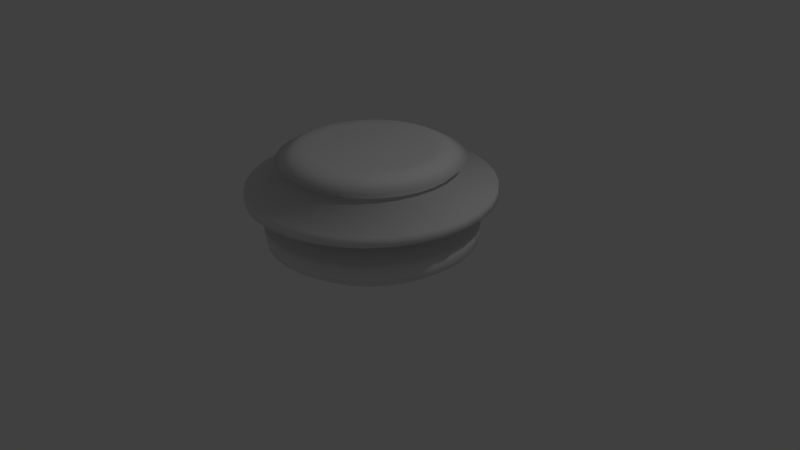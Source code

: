 # Source: piece_base.blend  (saved by Blender 2.76.0; exported with 4.5.12 LTS)
import bpy
from mathutils import Matrix  # noqa: F401  (used for matrix-valued properties, if any)

bpy.ops.wm.read_factory_settings(use_empty=True)
scene = bpy.context.scene
scene.name = 'Scene'

# ---- collections
col_collection_1 = bpy.data.collections.new('Collection 1'); scene.collection.children.link(col_collection_1)

# ---- world
world_world = bpy.data.worlds.new('World'); scene.world = world_world
world_world.color = (0.05088, 0.05088, 0.05088)
world_world.use_sun_shadow = False
world_world.sun_shadow_jitter_overblur = 0.0
world_world.cycles.sampling_method = 'MANUAL'
world_world.cycles.sample_map_resolution = 256

# ---- cameras
cam_camera = bpy.data.cameras.new('Camera')
cam_camera.clip_end = 100.0
cam_camera.lens = 35.0
cam_camera.sensor_width = 32.0
cam_camera.sensor_height = 18.0
cam_camera.ortho_scale = 7.314
cam_camera.dof.focus_distance = 0.0
cam_camera.dof.aperture_fstop = 128.0

# ---- lights
light_lamp = bpy.data.lights.new('Lamp', 'POINT')
light_lamp.transmission_factor = 0.0
light_lamp.cutoff_distance = 30.0
light_lamp.energy = 100.0
light_lamp.shadow_buffer_clip_start = 1.001
light_lamp.shadow_soft_size = 0.1
light_lamp.shadow_maximum_resolution = 0.006
light_lamp.use_absolute_resolution = True
light_lamp.cycles.use_multiple_importance_sampling = False

# ---- meshes
me_cylinder = bpy.data.meshes.new('Cylinder')
me_cylinder.from_pydata([(4.263e-08, 1.139, -1.0), (6.994e-08, 0.7978, 0.3055), (0.2221, 1.117, -1.0), (0.1556, 0.7824, 0.3055), (0.4357, 1.052, -1.0), (0.3053, 0.737, 0.3055), (0.6326, 0.9467, -1.0), (0.4432, 0.6633, 0.3055), (0.8051, 0.8051, -1.0), (0.5641, 0.5641, 0.3055), (0.9467, 0.6326, -1.0), (0.6633, 0.4432, 0.3055), (1.052, 0.4357, -1.0), (0.737, 0.3053, 0.3055), (1.117, 0.2221, -1.0), (0.7824, 0.1556, 0.3055), (1.139, 2.062e-07, -1.0), (0.7978, 2.817e-07, 0.3055), (1.117, -0.2221, -1.0), (0.7824, -0.1556, 0.3055), (1.052, -0.4357, -1.0), (0.737, -0.3053, 0.3055), (0.9467, -0.6326, -1.0), (0.6633, -0.4432, 0.3055), (0.8051, -0.8051, -1.0), (0.5641, -0.5641, 0.3055), (0.6326, -0.9467, -1.0), (0.4432, -0.6633, 0.3055), (0.4357, -1.052, -1.0), (0.3053, -0.737, 0.3055), (0.2221, -1.117, -1.0), (0.1556, -0.7824, 0.3055), (-3.284e-07, -1.139, -1.0), (-1.841e-07, -0.7978, 0.3055), (-0.2221, -1.117, -1.0), (-0.1556, -0.7824, 0.3055), (-0.4357, -1.052, -1.0), (-0.3053, -0.737, 0.3055), (-0.6326, -0.9467, -1.0), (-0.4432, -0.6633, 0.3055), (-0.8051, -0.8051, -1.0), (-0.5641, -0.5641, 0.3055), (-0.9467, -0.6326, -1.0), (-0.6633, -0.4432, 0.3055), (-1.052, -0.4357, -1.0), (-0.737, -0.3053, 0.3055), (-1.117, -0.2221, -1.0), (-0.7824, -0.1556, 0.3055), (-1.139, 1.22e-06, -1.0), (-0.7978, 9.908e-07, 0.3055), (-1.117, 0.2221, -1.0), (-0.7824, 0.1556, 0.3055), (-1.052, 0.4357, -1.0), (-0.737, 0.3053, 0.3055), (-0.9467, 0.6326, -1.0), (-0.6633, 0.4432, 0.3055), (-0.8051, 0.8051, -1.0), (-0.5641, 0.5641, 0.3055), (-0.6326, 0.9467, -1.0), (-0.4432, 0.6633, 0.3055), (-0.4357, 1.052, -1.0), (-0.3053, 0.737, 0.3055), (-0.2221, 1.117, -1.0), (-0.1556, 0.7824, 0.3055), (5.494e-08, 0.9707, -0.497), (5.066e-08, 1.071, 0.08953), (3.836e-08, 1.173, 0.1826), (0.2288, 1.15, 0.1826), (0.2089, 1.05, 0.08953), (0.1894, 0.952, -0.497), (0.4488, 1.084, 0.1826), (0.4097, 0.9891, 0.08953), (0.3715, 0.8968, -0.497), (0.6516, 0.9752, 0.1826), (0.5948, 0.8902, 0.08953), (0.5393, 0.8071, -0.497), (0.8294, 0.8294, 0.1826), (0.757, 0.757, 0.08953), (0.6864, 0.6864, -0.497), (0.9752, 0.6516, 0.1826), (0.8902, 0.5948, 0.08953), (0.8071, 0.5393, -0.497), (1.084, 0.4488, 0.1826), (0.9891, 0.4097, 0.08953), (0.8968, 0.3715, -0.497), (1.15, 0.2288, 0.1826), (1.05, 0.2089, 0.08953), (0.952, 0.1894, -0.497), (1.173, 2.002e-07, 0.1826), (1.071, 2.237e-07, 0.08953), (0.9707, 2.407e-07, -0.497), (1.15, -0.2288, 0.1826), (1.05, -0.2089, 0.08953), (0.952, -0.1894, -0.497), (1.084, -0.4488, 0.1826), (0.9891, -0.4097, 0.08953), (0.8968, -0.3715, -0.497), (0.9752, -0.6516, 0.1826), (0.8902, -0.5948, 0.08953), (0.8071, -0.5393, -0.497), (0.8294, -0.8294, 0.1826), (0.757, -0.757, 0.08953), (0.6864, -0.6864, -0.497), (0.6516, -0.9752, 0.1826), (0.5948, -0.8902, 0.08953), (0.5393, -0.8071, -0.497), (0.4488, -1.084, 0.1826), (0.4097, -0.9891, 0.08953), (0.3715, -0.8968, -0.497), (0.2288, -1.15, 0.1826), (0.2089, -1.05, 0.08953), (0.1894, -0.952, -0.497), (-3.438e-07, -1.173, 0.1826), (-2.982e-07, -1.071, 0.08953), (-2.613e-07, -0.9707, -0.497), (-0.2288, -1.15, 0.1826), (-0.2089, -1.05, 0.08953), (-0.1894, -0.952, -0.497), (-0.4488, -1.084, 0.1826), (-0.4097, -0.9891, 0.08953), (-0.3715, -0.8968, -0.497), (-0.6516, -0.9752, 0.1826), (-0.5948, -0.8902, 0.08953), (-0.5393, -0.8071, -0.497), (-0.8294, -0.8294, 0.1826), (-0.757, -0.757, 0.08953), (-0.6864, -0.6864, -0.497), (-0.9752, -0.6516, 0.1826), (-0.8902, -0.5948, 0.08953), (-0.8071, -0.5393, -0.497), (-1.084, -0.4488, 0.1826), (-0.9891, -0.4097, 0.08953), (-0.8968, -0.3715, -0.497), (-1.15, -0.2288, 0.1826), (-1.05, -0.2089, 0.08953), (-0.952, -0.1894, -0.497), (-1.173, 1.244e-06, 0.1826), (-1.071, 1.177e-06, 0.08953), (-0.9707, 1.105e-06, -0.497), (-1.15, 0.2288, 0.1826), (-1.05, 0.2089, 0.08953), (-0.952, 0.1894, -0.497), (-1.084, 0.4488, 0.1826), (-0.9891, 0.4097, 0.08953), (-0.8968, 0.3715, -0.497), (-0.9752, 0.6516, 0.1826), (-0.8902, 0.5948, 0.08953), (-0.8071, 0.5393, -0.497), (-0.8294, 0.8294, 0.1826), (-0.757, 0.757, 0.08953), (-0.6864, 0.6864, -0.497), (-0.6516, 0.9752, 0.1826), (-0.5948, 0.8902, 0.08953), (-0.5393, 0.8071, -0.497), (-0.4488, 1.084, 0.1826), (-0.4097, 0.9891, 0.08953), (-0.3715, 0.8968, -0.497), (-0.2288, 1.15, 0.1826), (-0.2089, 1.05, 0.08953), (-0.1894, 0.952, -0.497), (1.581e-08, 1.366, -0.6039), (1.908e-08, 1.338, -0.8609), (0.2611, 1.313, -0.8609), (0.2665, 1.34, -0.6039), (0.5121, 1.236, -0.8609), (0.5227, 1.262, -0.6039), (0.7435, 1.113, -0.8609), (0.7589, 1.136, -0.6039), (0.9463, 0.9463, -0.8609), (0.9659, 0.9659, -0.6039), (1.113, 0.7435, -0.8609), (1.136, 0.7589, -0.6039), (1.236, 0.5121, -0.8609), (1.262, 0.5227, -0.6039), (1.313, 0.2611, -0.8609), (1.34, 0.2665, -0.6039), (1.338, 1.549e-07, -0.8609), (1.366, 1.477e-07, -0.6039), (1.313, -0.2611, -0.8609), (1.34, -0.2665, -0.6039), (1.236, -0.5121, -0.8609), (1.262, -0.5227, -0.6039), (1.113, -0.7435, -0.8609), (1.136, -0.7589, -0.6039), (0.9463, -0.9463, -0.8609), (0.9659, -0.9659, -0.6039), (0.7435, -1.113, -0.8609), (0.7589, -1.136, -0.6039), (0.5121, -1.236, -0.8609), (0.5227, -1.262, -0.6039), (0.2611, -1.313, -0.8609), (0.2665, -1.34, -0.6039), (-4.17e-07, -1.338, -0.8609), (-4.293e-07, -1.366, -0.6039), (-0.2611, -1.313, -0.8609), (-0.2665, -1.34, -0.6039), (-0.5121, -1.236, -0.8609), (-0.5227, -1.262, -0.6039), (-0.7435, -1.113, -0.8609), (-0.7589, -1.136, -0.6039), (-0.9463, -0.9463, -0.8609), (-0.9659, -0.9659, -0.6039), (-1.113, -0.7435, -0.8609), (-1.136, -0.7589, -0.6039), (-1.236, -0.5121, -0.8609), (-1.262, -0.5227, -0.6039), (-1.313, -0.2611, -0.8609), (-1.34, -0.2665, -0.6039), (-1.338, 1.346e-06, -0.8609), (-1.366, 1.364e-06, -0.6039), (-1.313, 0.2611, -0.8609), (-1.34, 0.2665, -0.6039), (-1.236, 0.5121, -0.8609), (-1.262, 0.5227, -0.6039), (-1.113, 0.7435, -0.8609), (-1.136, 0.7589, -0.6039), (-0.9463, 0.9463, -0.8609), (-0.9659, 0.9659, -0.6039), (-0.7435, 1.113, -0.8609), (-0.7589, 1.136, -0.6039), (-0.5121, 1.236, -0.8609), (-0.5227, 1.262, -0.6039), (-0.2665, 1.34, -0.6039), (-0.2611, 1.313, -0.8609), (2.327e-09, 1.56, -0.1441), (2.133e-10, 1.572, -0.2667), (0.3067, 1.542, -0.2667), (0.3043, 1.53, -0.1441), (0.6016, 1.452, -0.2667), (0.5969, 1.441, -0.1441), (0.8734, 1.307, -0.2667), (0.8666, 1.297, -0.1441), (1.112, 1.112, -0.2667), (1.103, 1.103, -0.1441), (1.307, 0.8734, -0.2667), (1.297, 0.8666, -0.1441), (1.452, 0.6016, -0.2667), (1.441, 0.5969, -0.1441), (1.542, 0.3067, -0.2667), (1.53, 0.3043, -0.1441), (1.572, 1.053e-07, -0.2667), (1.56, 1.092e-07, -0.1441), (1.542, -0.3067, -0.2667), (1.53, -0.3043, -0.1441), (1.452, -0.6016, -0.2667), (1.441, -0.5969, -0.1441), (1.307, -0.8734, -0.2667), (1.297, -0.8666, -0.1441), (1.112, -1.112, -0.2667), (1.103, -1.103, -0.1441), (0.8734, -1.307, -0.2667), (0.8666, -1.297, -0.1441), (0.6016, -1.452, -0.2667), (0.5969, -1.441, -0.1441), (0.3067, -1.542, -0.2667), (0.3043, -1.53, -0.1441), (-5.121e-07, -1.572, -0.2667), (-5.059e-07, -1.56, -0.1441), (-0.3067, -1.542, -0.2667), (-0.3043, -1.53, -0.1441), (-0.6016, -1.452, -0.2667), (-0.5969, -1.441, -0.1441), (-0.8734, -1.307, -0.2667), (-0.8666, -1.297, -0.1441), (-1.112, -1.112, -0.2667), (-1.103, -1.103, -0.1441), (-1.307, -0.8734, -0.2667), (-1.297, -0.8666, -0.1441), (-1.452, -0.6016, -0.2667), (-1.441, -0.5969, -0.1441), (-1.542, -0.3067, -0.2667), (-1.53, -0.3043, -0.1441), (-1.572, 1.505e-06, -0.2667), (-1.56, 1.498e-06, -0.1441), (-1.542, 0.3067, -0.2667), (-1.53, 0.3043, -0.1441), (-1.452, 0.6016, -0.2667), (-1.441, 0.5969, -0.1441), (-1.307, 0.8734, -0.2667), (-1.297, 0.8666, -0.1441), (-1.112, 1.112, -0.2667), (-1.103, 1.103, -0.1441), (-0.8734, 1.307, -0.2667), (-0.8666, 1.297, -0.1441), (-0.6016, 1.452, -0.2667), (-0.5969, 1.441, -0.1441), (-0.3043, 1.53, -0.1441), (-0.3067, 1.542, -0.2667), (0.1797, 0.9035, 0.3122), (6.805e-08, 0.9212, 0.3122), (0.3525, 0.8511, 0.3122), (0.5118, 0.766, 0.3122), (0.6514, 0.6514, 0.3122), (0.766, 0.5118, 0.3122), (0.8511, 0.3525, 0.3122), (0.9035, 0.1797, 0.3122), (0.9212, 2.649e-07, 0.3122), (0.9035, -0.1797, 0.3122), (0.8511, -0.3525, 0.3122), (0.766, -0.5118, 0.3122), (0.6514, -0.6514, 0.3122), (0.5118, -0.766, 0.3122), (0.3525, -0.8511, 0.3122), (0.1797, -0.9035, 0.3122), (-2.321e-07, -0.9212, 0.3122), (-0.1797, -0.9035, 0.3122), (-0.3525, -0.8511, 0.3122), (-0.5118, -0.766, 0.3122), (-0.6514, -0.6514, 0.3122), (-0.766, -0.5118, 0.3122), (-0.8511, -0.3525, 0.3122), (-0.9035, -0.1797, 0.3122), (-0.9212, 1.085e-06, 0.3122), (-0.9035, 0.1797, 0.3122), (-0.8511, 0.3525, 0.3122), (-0.766, 0.5118, 0.3122), (-0.6514, 0.6514, 0.3122), (-0.5118, 0.766, 0.3122), (-0.3525, 0.8511, 0.3122), (-0.1797, 0.9035, 0.3122)], [], [(66, 289, 288, 67), (67, 288, 290, 70), (70, 290, 291, 73), (73, 291, 292, 76), (76, 292, 293, 79), (79, 293, 294, 82), (82, 294, 295, 85), (85, 295, 296, 88), (88, 296, 297, 91), (91, 297, 298, 94), (94, 298, 299, 97), (97, 299, 300, 100), (100, 300, 301, 103), (103, 301, 302, 106), (106, 302, 303, 109), (109, 303, 304, 112), (112, 304, 305, 115), (115, 305, 306, 118), (118, 306, 307, 121), (121, 307, 308, 124), (124, 308, 309, 127), (127, 309, 310, 130), (130, 310, 311, 133), (133, 311, 312, 136), (136, 312, 313, 139), (139, 313, 314, 142), (142, 314, 315, 145), (145, 315, 316, 148), (148, 316, 317, 151), (151, 317, 318, 154), (3, 1, 63, 61, 59, 57, 55, 53, 51, 49, 47, 45, 43, 41, 39, 37, 35, 33, 31, 29, 27, 25, 23, 21, 19, 17, 15, 13, 11, 9, 7, 5), (157, 319, 289, 66), (154, 318, 319, 157), (0, 2, 4, 6, 8, 10, 12, 14, 16, 18, 20, 22, 24, 26, 28, 30, 32, 34, 36, 38, 40, 42, 44, 46, 48, 50, 52, 54, 56, 58, 60, 62), (60, 220, 223, 62), (156, 284, 287, 159), (155, 154, 157, 158), (160, 64, 69, 163), (0, 161, 162, 2), (224, 65, 68, 227), (64, 225, 226, 69), (158, 157, 66, 65), (221, 156, 159, 222), (58, 218, 220, 60), (285, 155, 158, 286), (153, 282, 284, 156), (152, 151, 154, 155), (219, 153, 156, 221), (56, 216, 218, 58), (283, 152, 155, 285), (150, 280, 282, 153), (149, 148, 151, 152), (217, 150, 153, 219), (54, 214, 216, 56), (281, 149, 152, 283), (147, 278, 280, 150), (146, 145, 148, 149), (215, 147, 150, 217), (52, 212, 214, 54), (279, 146, 149, 281), (144, 276, 278, 147), (143, 142, 145, 146), (213, 144, 147, 215), (50, 210, 212, 52), (277, 143, 146, 279), (141, 274, 276, 144), (140, 139, 142, 143), (211, 141, 144, 213), (48, 208, 210, 50), (275, 140, 143, 277), (138, 272, 274, 141), (137, 136, 139, 140), (209, 138, 141, 211), (46, 206, 208, 48), (273, 137, 140, 275), (135, 270, 272, 138), (134, 133, 136, 137), (207, 135, 138, 209), (44, 204, 206, 46), (271, 134, 137, 273), (132, 268, 270, 135), (131, 130, 133, 134), (205, 132, 135, 207), (42, 202, 204, 44), (269, 131, 134, 271), (129, 266, 268, 132), (128, 127, 130, 131), (203, 129, 132, 205), (40, 200, 202, 42), (267, 128, 131, 269), (126, 264, 266, 129), (125, 124, 127, 128), (201, 126, 129, 203), (38, 198, 200, 40), (265, 125, 128, 267), (123, 262, 264, 126), (122, 121, 124, 125), (199, 123, 126, 201), (36, 196, 198, 38), (263, 122, 125, 265), (120, 260, 262, 123), (119, 118, 121, 122), (197, 120, 123, 199), (34, 194, 196, 36), (261, 119, 122, 263), (117, 258, 260, 120), (116, 115, 118, 119), (195, 117, 120, 197), (32, 192, 194, 34), (259, 116, 119, 261), (114, 256, 258, 117), (113, 112, 115, 116), (193, 114, 117, 195), (30, 190, 192, 32), (257, 113, 116, 259), (111, 254, 256, 114), (110, 109, 112, 113), (191, 111, 114, 193), (28, 188, 190, 30), (255, 110, 113, 257), (108, 252, 254, 111), (107, 106, 109, 110), (189, 108, 111, 191), (26, 186, 188, 28), (253, 107, 110, 255), (105, 250, 252, 108), (104, 103, 106, 107), (187, 105, 108, 189), (24, 184, 186, 26), (251, 104, 107, 253), (102, 248, 250, 105), (101, 100, 103, 104), (185, 102, 105, 187), (22, 182, 184, 24), (249, 101, 104, 251), (99, 246, 248, 102), (98, 97, 100, 101), (183, 99, 102, 185), (20, 180, 182, 22), (247, 98, 101, 249), (96, 244, 246, 99), (95, 94, 97, 98), (181, 96, 99, 183), (18, 178, 180, 20), (245, 95, 98, 247), (93, 242, 244, 96), (92, 91, 94, 95), (179, 93, 96, 181), (16, 176, 178, 18), (243, 92, 95, 245), (90, 240, 242, 93), (89, 88, 91, 92), (177, 90, 93, 179), (14, 174, 176, 16), (241, 89, 92, 243), (87, 238, 240, 90), (86, 85, 88, 89), (175, 87, 90, 177), (12, 172, 174, 14), (239, 86, 89, 241), (84, 236, 238, 87), (83, 82, 85, 86), (173, 84, 87, 175), (10, 170, 172, 12), (237, 83, 86, 239), (81, 234, 236, 84), (80, 79, 82, 83), (171, 81, 84, 173), (8, 168, 170, 10), (235, 80, 83, 237), (78, 232, 234, 81), (77, 76, 79, 80), (169, 78, 81, 171), (6, 166, 168, 8), (233, 77, 80, 235), (75, 230, 232, 78), (74, 73, 76, 77), (167, 75, 78, 169), (4, 164, 166, 6), (231, 74, 77, 233), (72, 228, 230, 75), (71, 70, 73, 74), (165, 72, 75, 167), (2, 162, 164, 4), (229, 71, 74, 231), (69, 226, 228, 72), (68, 67, 70, 71), (163, 69, 72, 165), (222, 159, 64, 160), (227, 68, 71, 229), (286, 158, 65, 224), (65, 66, 67, 68), (221, 222, 223, 220), (222, 160, 161, 223), (219, 221, 220, 218), (217, 219, 218, 216), (215, 217, 216, 214), (213, 215, 214, 212), (211, 213, 212, 210), (209, 211, 210, 208), (207, 209, 208, 206), (205, 207, 206, 204), (203, 205, 204, 202), (201, 203, 202, 200), (199, 201, 200, 198), (197, 199, 198, 196), (195, 197, 196, 194), (193, 195, 194, 192), (191, 193, 192, 190), (189, 191, 190, 188), (187, 189, 188, 186), (185, 187, 186, 184), (183, 185, 184, 182), (181, 183, 182, 180), (179, 181, 180, 178), (177, 179, 178, 176), (175, 177, 176, 174), (173, 175, 174, 172), (171, 173, 172, 170), (169, 171, 170, 168), (167, 169, 168, 166), (165, 167, 166, 164), (163, 165, 164, 162), (160, 163, 162, 161), (62, 223, 161, 0), (285, 286, 287, 284), (286, 224, 225, 287), (283, 285, 284, 282), (281, 283, 282, 280), (279, 281, 280, 278), (277, 279, 278, 276), (275, 277, 276, 274), (273, 275, 274, 272), (271, 273, 272, 270), (269, 271, 270, 268), (267, 269, 268, 266), (265, 267, 266, 264), (263, 265, 264, 262), (261, 263, 262, 260), (259, 261, 260, 258), (257, 259, 258, 256), (255, 257, 256, 254), (253, 255, 254, 252), (251, 253, 252, 250), (249, 251, 250, 248), (247, 249, 248, 246), (245, 247, 246, 244), (243, 245, 244, 242), (241, 243, 242, 240), (239, 241, 240, 238), (237, 239, 238, 236), (235, 237, 236, 234), (233, 235, 234, 232), (231, 233, 232, 230), (229, 231, 230, 228), (227, 229, 228, 226), (224, 227, 226, 225), (159, 287, 225, 64), (1, 3, 288, 289), (3, 5, 290, 288), (5, 7, 291, 290), (7, 9, 292, 291), (9, 11, 293, 292), (11, 13, 294, 293), (13, 15, 295, 294), (15, 17, 296, 295), (17, 19, 297, 296), (19, 21, 298, 297), (21, 23, 299, 298), (23, 25, 300, 299), (25, 27, 301, 300), (27, 29, 302, 301), (29, 31, 303, 302), (31, 33, 304, 303), (33, 35, 305, 304), (35, 37, 306, 305), (37, 39, 307, 306), (39, 41, 308, 307), (41, 43, 309, 308), (43, 45, 310, 309), (45, 47, 311, 310), (47, 49, 312, 311), (49, 51, 313, 312), (51, 53, 314, 313), (53, 55, 315, 314), (55, 57, 316, 315), (57, 59, 317, 316), (59, 61, 318, 317), (61, 63, 319, 318), (63, 1, 289, 319)])
me_cylinder.polygons.foreach_set('use_smooth', [True] * 290)
me_cylinder.use_remesh_preserve_volume = False
me_cylinder.use_remesh_preserve_attributes = False
me_cylinder.use_mirror_vertex_groups = False
me_cylinder.update()

# ---- objects
ob_cylinder = bpy.data.objects.new('Cylinder', me_cylinder)
ob_lamp = bpy.data.objects.new('Lamp', light_lamp)
ob_camera = bpy.data.objects.new('Camera', cam_camera)

# ---- transforms, parenting, visibility, modifiers, constraints
ob_cylinder.location = (0.0, 0.0, 1.183)
ob_cylinder.lineart.crease_threshold = 0.0
ob_lamp.location = (4.076, 1.005, 5.904)
ob_lamp.rotation_euler = (0.6503, 0.05522, 1.866)
ob_lamp.lock_rotations_4d = False
ob_lamp.empty_display_type = 'ARROWS'
ob_lamp.color = (0.0, 0.0, 0.0, 0.0)
ob_lamp.lineart.crease_threshold = 0.0
ob_camera.location = (7.481, -6.508, 5.344)
ob_camera.rotation_euler = (1.109, 0.01082, 0.8149)
ob_camera.lock_rotations_4d = False
ob_camera.empty_display_type = 'ARROWS'
ob_camera.color = (0.0, 0.0, 0.0, 0.0)
ob_camera.display_type = 'WIRE'
ob_camera.lineart.crease_threshold = 0.0

# ---- collection membership
col_collection_1.objects.link(ob_cylinder)
col_collection_1.objects.link(ob_lamp)
col_collection_1.objects.link(ob_camera)

# ---- scene / render settings (as saved in the file)
scene.camera = ob_camera
scene.frame_start = 1; scene.frame_end = 250; scene.frame_set(1)
scene.render.engine = 'BLENDER_EEVEE_NEXT'
scene.render.resolution_percentage = 50
scene.render.dither_intensity = 0.0
scene.cycles.use_denoising = False
scene.cycles.samples = 10
scene.cycles.sampling_pattern = 'TABULATED_SOBOL'
scene.cycles.light_sampling_threshold = 0.0
scene.cycles.use_adaptive_sampling = False
scene.cycles.use_light_tree = False
scene.cycles.blur_glossy = 0.0
scene.cycles.pixel_filter_type = 'GAUSSIAN'
scene.cycles.sample_clamp_indirect = 0.0
scene.view_settings.view_transform = 'Standard'
bpy.context.view_layer.update()
